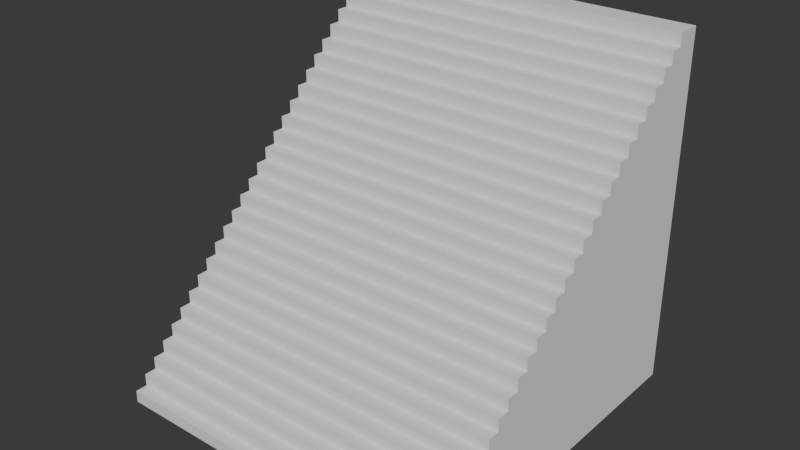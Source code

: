 # Source: stairs.blend  (saved by Blender 4.2.66; exported with 4.5.12 LTS)
import bpy
from mathutils import Matrix  # noqa: F401  (used for matrix-valued properties, if any)

bpy.ops.wm.read_factory_settings(use_empty=True)
scene = bpy.context.scene
scene.name = 'Scene'

# ---- collections
col_collection = bpy.data.collections.new('Collection'); scene.collection.children.link(col_collection)

# ---- world
world_world = bpy.data.worlds.new('World'); scene.world = world_world
world_world.use_nodes = True; world_world.node_tree.nodes.clear()
_N = world_world.node_tree.nodes; _L = world_world.node_tree.links
n0 = _N.new('ShaderNodeOutputWorld'); n0.name = 'World Output'; n0.location = (300, 300)
n1 = _N.new('ShaderNodeBackground'); n1.name = 'Background'; n1.location = (10, 300)
n1.inputs[0].default_value = (0.05088, 0.05088, 0.05088, 1.0)
_L.new(n1.outputs[0], n0.inputs[0])
n0.is_active_output = True
world_world.color = (0.05088, 0.05088, 0.05088)
world_world.sun_shadow_jitter_overblur = 0.0

# ---- meshes
me_cube = bpy.data.meshes.new('Cube')
me_cube.from_pydata([(-1.0, -1.0, -1.0), (-1.0, 1.0, -1.0), (-1.0, 1.0, 1.0), (1.0, -1.0, -1.0), (1.0, 1.0, -1.0), (1.0, 1.0, 1.0), (-1.0, -1.0, -0.9309), (-1.0, 0.9309, 1.0), (-1.0, -0.931, -0.9309), (-1.0, -0.931, -0.8594), (-1.0, -0.8621, -0.8594), (-1.0, -0.8621, -0.7879), (-1.0, -0.7931, -0.7879), (-1.0, -0.7931, -0.7164), (-1.0, -0.7242, -0.7164), (-1.0, -0.7242, -0.6448), (-1.0, -0.6552, -0.6448), (-1.0, -0.6552, -0.5733), (-1.0, -0.5862, -0.5733), (-1.0, -0.5862, -0.5018), (-1.0, -0.5173, -0.5018), (-1.0, -0.5173, -0.4303), (-1.0, -0.4483, -0.4303), (-1.0, -0.4483, -0.3588), (-1.0, -0.3794, -0.3588), (-1.0, -0.3794, -0.2873), (-1.0, -0.3104, -0.2873), (-1.0, -0.3104, -0.2158), (-1.0, -0.2414, -0.2158), (-1.0, -0.2414, -0.1442), (-1.0, -0.1725, -0.1442), (-1.0, -0.1725, -0.07273), (-1.0, -0.1035, -0.07273), (-1.0, -0.1035, -0.00121), (-1.0, -0.03455, -0.00121), (-1.0, -0.03455, 0.0703), (-1.0, 0.03441, 0.0703), (-1.0, 0.03441, 0.1418), (-1.0, 0.1034, 0.1418), (-1.0, 0.1034, 0.2133), (-1.0, 0.1723, 0.2133), (-1.0, 0.1723, 0.2848), (-1.0, 0.2413, 0.2848), (-1.0, 0.2413, 0.3564), (-1.0, 0.3103, 0.3564), (-1.0, 0.3103, 0.4279), (-1.0, 0.3792, 0.4279), (-1.0, 0.3792, 0.4994), (-1.0, 0.4482, 0.4994), (-1.0, 0.4482, 0.5709), (-1.0, 0.5171, 0.5709), (-1.0, 0.5171, 0.6424), (-1.0, 0.5861, 0.6424), (-1.0, 0.5861, 0.7139), (-1.0, 0.6551, 0.7139), (-1.0, 0.6551, 0.7855), (-1.0, 0.724, 0.7855), (-1.0, 0.724, 0.857), (-1.0, 0.793, 0.857), (-1.0, 0.793, 0.9285), (-1.0, 0.8619, 0.9285), (-1.0, 0.8619, 1.0), (1.0, 0.9309, 1.0), (1.0, -1.0, -0.9309), (1.0, 0.8619, 1.0), (1.0, 0.8619, 0.9285), (1.0, 0.793, 0.9285), (1.0, 0.793, 0.857), (1.0, 0.724, 0.857), (1.0, 0.724, 0.7855), (1.0, 0.6551, 0.7855), (1.0, 0.6551, 0.7139), (1.0, 0.5861, 0.7139), (1.0, 0.5861, 0.6424), (1.0, 0.5171, 0.6424), (1.0, 0.5171, 0.5709), (1.0, 0.4482, 0.5709), (1.0, 0.4482, 0.4994), (1.0, 0.3792, 0.4994), (1.0, 0.3792, 0.4279), (1.0, 0.3103, 0.4279), (1.0, 0.3103, 0.3564), (1.0, 0.2413, 0.3564), (1.0, 0.2413, 0.2848), (1.0, 0.1723, 0.2848), (1.0, 0.1723, 0.2133), (1.0, 0.1034, 0.2133), (1.0, 0.1034, 0.1418), (1.0, 0.03441, 0.1418), (1.0, 0.03441, 0.0703), (1.0, -0.03455, 0.0703), (1.0, -0.03455, -0.00121), (1.0, -0.1035, -0.00121), (1.0, -0.1035, -0.07273), (1.0, -0.1725, -0.07273), (1.0, -0.1725, -0.1442), (1.0, -0.2414, -0.1442), (1.0, -0.2414, -0.2158), (1.0, -0.3104, -0.2158), (1.0, -0.3104, -0.2873), (1.0, -0.3794, -0.2873), (1.0, -0.3794, -0.3588), (1.0, -0.4483, -0.3588), (1.0, -0.4483, -0.4303), (1.0, -0.5173, -0.4303), (1.0, -0.5173, -0.5018), (1.0, -0.5862, -0.5018), (1.0, -0.5862, -0.5733), (1.0, -0.6552, -0.5733), (1.0, -0.6552, -0.6448), (1.0, -0.7242, -0.6448), (1.0, -0.7242, -0.7164), (1.0, -0.7931, -0.7164), (1.0, -0.7931, -0.7879), (1.0, -0.8621, -0.7879), (1.0, -0.8621, -0.8594), (1.0, -0.931, -0.8594), (1.0, -0.931, -0.9309)], [], [(2, 62, 5), (2, 4, 1), (34, 36, 1), (4, 0, 1), (85, 87, 4), (7, 64, 62), (61, 65, 64), (60, 66, 65), (59, 67, 66), (58, 68, 67), (57, 69, 68), (56, 70, 69), (55, 71, 70), (54, 72, 71), (53, 73, 72), (52, 74, 73), (51, 75, 74), (50, 76, 75), (49, 77, 76), (48, 78, 77), (47, 79, 78), (46, 80, 79), (45, 81, 80), (44, 82, 81), (43, 83, 82), (42, 84, 83), (41, 85, 84), (40, 86, 85), (39, 87, 86), (38, 88, 87), (37, 89, 88), (36, 90, 89), (35, 91, 90), (34, 92, 91), (33, 93, 92), (32, 94, 93), (31, 95, 94), (30, 96, 95), (29, 97, 96), (28, 98, 97), (27, 99, 98), (26, 100, 99), (25, 101, 100), (24, 102, 101), (23, 103, 102), (22, 104, 103), (21, 105, 104), (20, 106, 105), (19, 107, 106), (18, 108, 107), (17, 109, 108), (16, 110, 109), (15, 111, 110), (14, 112, 111), (13, 113, 112), (12, 114, 113), (11, 115, 114), (10, 116, 115), (9, 117, 116), (8, 63, 117), (63, 0, 3), (2, 7, 62), (2, 5, 4), (1, 0, 8), (0, 6, 8), (8, 9, 10), (7, 2, 60), (2, 1, 56), (60, 2, 58), (60, 61, 7), (58, 59, 60), (56, 57, 58), (54, 55, 56), (52, 53, 54), (50, 51, 52), (48, 49, 50), (46, 47, 48), (44, 45, 46), (42, 43, 44), (40, 41, 42), (38, 39, 40), (36, 37, 38), (34, 35, 36), (32, 33, 34), (30, 31, 32), (28, 29, 30), (26, 27, 28), (24, 25, 26), (22, 23, 24), (20, 21, 22), (18, 19, 20), (16, 17, 18), (14, 15, 16), (12, 13, 14), (10, 11, 12), (1, 8, 10), (58, 2, 56), (54, 56, 1), (1, 10, 12), (12, 14, 1), (14, 16, 1), (18, 20, 1), (20, 22, 1), (22, 24, 1), (1, 16, 18), (48, 50, 1), (50, 52, 1), (52, 54, 1), (1, 24, 26), (42, 44, 1), (44, 46, 1), (46, 48, 1), (1, 26, 28), (30, 32, 1), (32, 34, 1), (1, 28, 30), (36, 38, 1), (38, 40, 1), (40, 42, 1), (4, 3, 0), (3, 4, 117), (4, 5, 69), (117, 4, 115), (62, 64, 65), (117, 63, 3), (115, 116, 117), (113, 114, 115), (111, 112, 113), (109, 110, 111), (107, 108, 109), (105, 106, 107), (103, 104, 105), (101, 102, 103), (99, 100, 101), (97, 98, 99), (95, 96, 97), (93, 94, 95), (91, 92, 93), (89, 90, 91), (87, 88, 89), (85, 86, 87), (83, 84, 85), (81, 82, 83), (79, 80, 81), (77, 78, 79), (75, 76, 77), (73, 74, 75), (71, 72, 73), (69, 70, 71), (67, 68, 69), (65, 66, 67), (5, 62, 65), (115, 4, 113), (111, 113, 4), (111, 4, 109), (5, 65, 67), (67, 69, 5), (69, 71, 4), (73, 75, 4), (75, 77, 4), (71, 73, 4), (109, 4, 107), (107, 4, 105), (103, 105, 4), (99, 101, 4), (101, 103, 4), (4, 77, 79), (97, 4, 95), (79, 81, 4), (81, 83, 4), (4, 97, 99), (91, 93, 4), (93, 95, 4), (89, 91, 4), (87, 89, 4), (83, 85, 4), (7, 61, 64), (61, 60, 65), (60, 59, 66), (59, 58, 67), (58, 57, 68), (57, 56, 69), (56, 55, 70), (55, 54, 71), (54, 53, 72), (53, 52, 73), (52, 51, 74), (51, 50, 75), (50, 49, 76), (49, 48, 77), (48, 47, 78), (47, 46, 79), (46, 45, 80), (45, 44, 81), (44, 43, 82), (43, 42, 83), (42, 41, 84), (41, 40, 85), (40, 39, 86), (39, 38, 87), (38, 37, 88), (37, 36, 89), (36, 35, 90), (35, 34, 91), (34, 33, 92), (33, 32, 93), (32, 31, 94), (31, 30, 95), (30, 29, 96), (29, 28, 97), (28, 27, 98), (27, 26, 99), (26, 25, 100), (25, 24, 101), (24, 23, 102), (23, 22, 103), (22, 21, 104), (21, 20, 105), (20, 19, 106), (19, 18, 107), (18, 17, 108), (17, 16, 109), (16, 15, 110), (15, 14, 111), (14, 13, 112), (13, 12, 113), (12, 11, 114), (11, 10, 115), (10, 9, 116), (9, 8, 117), (8, 6, 63), (63, 6, 0)])
_uv = me_cube.uv_layers.new(name='UVMap')
_uv.uv.foreach_set('vector', [0.875, 0.5, 0.625, 0.5086, 0.625, 0.5, 0.625, 0.25, 0.375, 0.5, 0.375, 0.25, 0.4998, 0.1207, 0.5088, 0.1293, 0.375, 0.25, 0.375, 0.5, 0.125, 0.75, 0.125, 0.5, 0.5267, 0.6035, 0.5177, 0.6121, 0.375, 0.5, 0.875, 0.5086, 0.625, 0.5173, 0.625, 0.5086, 0.875, 0.5173, 0.625, 0.5173, 0.625, 0.5173, 0.875, 0.5173, 0.625, 0.5259, 0.625, 0.5173, 0.875, 0.5259, 0.625, 0.5259, 0.625, 0.5259, 0.875, 0.5259, 0.625, 0.5345, 0.625, 0.5259, 0.875, 0.5345, 0.625, 0.5345, 0.625, 0.5345, 0.875, 0.5345, 0.625, 0.5431, 0.625, 0.5345, 0.875, 0.5431, 0.625, 0.5431, 0.625, 0.5431, 0.875, 0.5431, 0.625, 0.5517, 0.625, 0.5431, 0.875, 0.5517, 0.625, 0.5517, 0.625, 0.5517, 0.875, 0.5517, 0.625, 0.5604, 0.625, 0.5517, 0.875, 0.5604, 0.625, 0.5604, 0.625, 0.5604, 0.875, 0.5604, 0.625, 0.569, 0.625, 0.5604, 0.875, 0.569, 0.625, 0.569, 0.625, 0.569, 0.875, 0.569, 0.625, 0.5776, 0.625, 0.569, 0.875, 0.5776, 0.625, 0.5776, 0.625, 0.5776, 0.875, 0.5776, 0.625, 0.5862, 0.625, 0.5776, 0.875, 0.5862, 0.625, 0.5862, 0.625, 0.5862, 0.875, 0.5862, 0.625, 0.5948, 0.625, 0.5862, 0.875, 0.5948, 0.625, 0.5948, 0.625, 0.5948, 0.875, 0.5948, 0.625, 0.6035, 0.625, 0.5948, 0.875, 0.6035, 0.625, 0.6035, 0.625, 0.6035, 0.875, 0.6035, 0.625, 0.6121, 0.625, 0.6035, 0.875, 0.6121, 0.625, 0.6121, 0.625, 0.6121, 0.875, 0.6121, 0.625, 0.6207, 0.625, 0.6121, 0.875, 0.6207, 0.625, 0.6207, 0.625, 0.6207, 0.875, 0.6207, 0.625, 0.75, 0.625, 0.6207, 0.625, 1.0, 0.4998, 0.75, 0.625, 0.75, 0.4998, 1.0, 0.4998, 0.75, 0.4998, 0.75, 0.4998, 1.0, 0.4909, 0.75, 0.4998, 0.75, 0.4909, 1.0, 0.4909, 0.75, 0.4909, 0.75, 0.4909, 1.0, 0.482, 0.75, 0.4909, 0.75, 0.482, 1.0, 0.482, 0.75, 0.482, 0.75, 0.482, 1.0, 0.473, 0.75, 0.482, 0.75, 0.473, 1.0, 0.473, 0.75, 0.473, 0.75, 0.473, 1.0, 0.4641, 0.75, 0.473, 0.75, 0.4641, 1.0, 0.4641, 0.75, 0.4641, 0.75, 0.4641, 1.0, 0.4552, 0.75, 0.4641, 0.75, 0.4552, 1.0, 0.4552, 0.75, 0.4552, 0.75, 0.4552, 1.0, 0.4462, 0.75, 0.4552, 0.75, 0.4462, 1.0, 0.4462, 0.75, 0.4462, 0.75, 0.4462, 1.0, 0.4373, 0.75, 0.4462, 0.75, 0.4373, 1.0, 0.4373, 0.75, 0.4373, 0.75, 0.4373, 1.0, 0.4283, 0.75, 0.4373, 0.75, 0.4283, 1.0, 0.4283, 0.75, 0.4283, 0.75, 0.4283, 1.0, 0.4194, 0.75, 0.4283, 0.75, 0.4194, 1.0, 0.4194, 0.75, 0.4194, 0.75, 0.4194, 1.0, 0.4105, 0.75, 0.4194, 0.75, 0.4105, 1.0, 0.4105, 0.75, 0.4105, 0.75, 0.4105, 1.0, 0.4015, 0.75, 0.4105, 0.75, 0.4015, 1.0, 0.4015, 0.75, 0.4015, 0.75, 0.4015, 1.0, 0.3926, 0.75, 0.4015, 0.75, 0.3926, 1.0, 0.3926, 0.75, 0.3926, 0.75, 0.3926, 1.0, 0.3836, 0.75, 0.3926, 0.75, 0.3836, 1.0, 0.3836, 0.75, 0.3836, 0.75, 0.3836, 0.75, 0.375, 1.0, 0.375, 0.75, 0.875, 0.5, 0.875, 0.5086, 0.625, 0.5086, 0.625, 0.25, 0.625, 0.5, 0.375, 0.5, 0.375, 0.25, 0.375, 0.0, 0.3836, 0.00862, 0.375, 0.0, 0.3836, 0.0, 0.3836, 0.00862, 0.3836, 0.00862, 0.3926, 0.00862, 0.3926, 0.01724, 0.625, 0.2414, 0.625, 0.25, 0.6161, 0.2327, 0.625, 0.25, 0.375, 0.25, 0.5982, 0.2155, 0.6161, 0.2327, 0.625, 0.25, 0.6071, 0.2241, 0.6161, 0.2327, 0.625, 0.2327, 0.625, 0.2414, 0.6071, 0.2241, 0.6161, 0.2241, 0.6161, 0.2327, 0.5982, 0.2155, 0.6071, 0.2155, 0.6071, 0.2241, 0.5892, 0.2069, 0.5982, 0.2069, 0.5982, 0.2155, 0.5803, 0.1983, 0.5892, 0.1983, 0.5892, 0.2069, 0.5714, 0.1896, 0.5803, 0.1896, 0.5803, 0.1983, 0.5624, 0.181, 0.5714, 0.181, 0.5714, 0.1896, 0.5535, 0.1724, 0.5624, 0.1724, 0.5624, 0.181, 0.5445, 0.1638, 0.5535, 0.1638, 0.5535, 0.1724, 0.5356, 0.1552, 0.5445, 0.1552, 0.5445, 0.1638, 0.5267, 0.1465, 0.5356, 0.1465, 0.5356, 0.1552, 0.5177, 0.1379, 0.5267, 0.1379, 0.5267, 0.1465, 0.5088, 0.1293, 0.5177, 0.1293, 0.5177, 0.1379, 0.4998, 0.1207, 0.5088, 0.1207, 0.5088, 0.1293, 0.4909, 0.1121, 0.4998, 0.1121, 0.4998, 0.1207, 0.482, 0.1034, 0.4909, 0.1034, 0.4909, 0.1121, 0.473, 0.09482, 0.482, 0.09482, 0.482, 0.1034, 0.4641, 0.0862, 0.473, 0.0862, 0.473, 0.09482, 0.4552, 0.07758, 0.4641, 0.07758, 0.4641, 0.0862, 0.4462, 0.06896, 0.4552, 0.06896, 0.4552, 0.07758, 0.4373, 0.06034, 0.4462, 0.06034, 0.4462, 0.06896, 0.4283, 0.05172, 0.4373, 0.05172, 0.4373, 0.06034, 0.4194, 0.0431, 0.4283, 0.0431, 0.4283, 0.05172, 0.4105, 0.03448, 0.4194, 0.03448, 0.4194, 0.0431, 0.4015, 0.02586, 0.4105, 0.02586, 0.4105, 0.03448, 0.3926, 0.01724, 0.4015, 0.01724, 0.4015, 0.02586, 0.375, 0.25, 0.3836, 0.00862, 0.3926, 0.01724, 0.6071, 0.2241, 0.625, 0.25, 0.5982, 0.2155, 0.5892, 0.2069, 0.5982, 0.2155, 0.375, 0.25, 0.375, 0.25, 0.3926, 0.01724, 0.4015, 0.02586, 0.4015, 0.02586, 0.4105, 0.03448, 0.375, 0.25, 0.4105, 0.03448, 0.4194, 0.0431, 0.375, 0.25, 0.4283, 0.05172, 0.4373, 0.06034, 0.375, 0.25, 0.4373, 0.06034, 0.4462, 0.06896, 0.375, 0.25, 0.4462, 0.06896, 0.4552, 0.07758, 0.375, 0.25, 0.375, 0.25, 0.4194, 0.0431, 0.4283, 0.05172, 0.5624, 0.181, 0.5714, 0.1896, 0.375, 0.25, 0.5714, 0.1896, 0.5803, 0.1983, 0.375, 0.25, 0.5803, 0.1983, 0.5892, 0.2069, 0.375, 0.25, 0.375, 0.25, 0.4552, 0.07758, 0.4641, 0.0862, 0.5356, 0.1552, 0.5445, 0.1638, 0.375, 0.25, 0.5445, 0.1638, 0.5535, 0.1724, 0.375, 0.25, 0.5535, 0.1724, 0.5624, 0.181, 0.375, 0.25, 0.375, 0.25, 0.4641, 0.0862, 0.473, 0.09482, 0.482, 0.1034, 0.4909, 0.1121, 0.375, 0.25, 0.4909, 0.1121, 0.4998, 0.1207, 0.375, 0.25, 0.375, 0.25, 0.473, 0.09482, 0.482, 0.1034, 0.5088, 0.1293, 0.5177, 0.1379, 0.375, 0.25, 0.5177, 0.1379, 0.5267, 0.1465, 0.375, 0.25, 0.5267, 0.1465, 0.5356, 0.1552, 0.375, 0.25, 0.375, 0.5, 0.375, 0.75, 0.125, 0.75, 0.375, 0.75, 0.375, 0.5, 0.3836, 0.7414, 0.375, 0.5, 0.625, 0.5, 0.5982, 0.5345, 0.3836, 0.7414, 0.375, 0.5, 0.3926, 0.7328, 0.625, 0.5086, 0.625, 0.5173, 0.6161, 0.5173, 0.3836, 0.7414, 0.3836, 0.75, 0.375, 0.75, 0.3926, 0.7328, 0.3926, 0.7414, 0.3836, 0.7414, 0.4015, 0.7241, 0.4015, 0.7328, 0.3926, 0.7328, 0.4105, 0.7155, 0.4105, 0.7241, 0.4015, 0.7241, 0.4194, 0.7069, 0.4194, 0.7155, 0.4105, 0.7155, 0.4283, 0.6983, 0.4283, 0.7069, 0.4194, 0.7069, 0.4373, 0.6897, 0.4373, 0.6983, 0.4283, 0.6983, 0.4462, 0.681, 0.4462, 0.6897, 0.4373, 0.6897, 0.4552, 0.6724, 0.4552, 0.681, 0.4462, 0.681, 0.4641, 0.6638, 0.4641, 0.6724, 0.4552, 0.6724, 0.473, 0.6552, 0.473, 0.6638, 0.4641, 0.6638, 0.482, 0.6466, 0.482, 0.6552, 0.473, 0.6552, 0.4909, 0.6379, 0.4909, 0.6466, 0.482, 0.6466, 0.4998, 0.6293, 0.4998, 0.6379, 0.4909, 0.6379, 0.5088, 0.6207, 0.5088, 0.6293, 0.4998, 0.6293, 0.5177, 0.6121, 0.5177, 0.6207, 0.5088, 0.6207, 0.5267, 0.6035, 0.5267, 0.6121, 0.5177, 0.6121, 0.5356, 0.5948, 0.5356, 0.6035, 0.5267, 0.6035, 0.5445, 0.5862, 0.5445, 0.5948, 0.5356, 0.5948, 0.5535, 0.5776, 0.5535, 0.5862, 0.5445, 0.5862, 0.5624, 0.569, 0.5624, 0.5776, 0.5535, 0.5776, 0.5714, 0.5604, 0.5714, 0.569, 0.5624, 0.569, 0.5803, 0.5517, 0.5803, 0.5604, 0.5714, 0.5604, 0.5892, 0.5431, 0.5892, 0.5517, 0.5803, 0.5517, 0.5982, 0.5345, 0.5982, 0.5431, 0.5892, 0.5431, 0.6071, 0.5259, 0.6071, 0.5345, 0.5982, 0.5345, 0.6161, 0.5173, 0.6161, 0.5259, 0.6071, 0.5259, 0.625, 0.5, 0.625, 0.5086, 0.6161, 0.5173, 0.3926, 0.7328, 0.375, 0.5, 0.4015, 0.7241, 0.4105, 0.7155, 0.4015, 0.7241, 0.375, 0.5, 0.4105, 0.7155, 0.375, 0.5, 0.4194, 0.7069, 0.625, 0.5, 0.6161, 0.5173, 0.6071, 0.5259, 0.6071, 0.5259, 0.5982, 0.5345, 0.625, 0.5, 0.5982, 0.5345, 0.5892, 0.5431, 0.375, 0.5, 0.5803, 0.5517, 0.5714, 0.5604, 0.375, 0.5, 0.5714, 0.5604, 0.5624, 0.569, 0.375, 0.5, 0.5892, 0.5431, 0.5803, 0.5517, 0.375, 0.5, 0.4194, 0.7069, 0.375, 0.5, 0.4283, 0.6983, 0.4283, 0.6983, 0.375, 0.5, 0.4373, 0.6897, 0.4462, 0.681, 0.4373, 0.6897, 0.375, 0.5, 0.4641, 0.6638, 0.4552, 0.6724, 0.375, 0.5, 0.4552, 0.6724, 0.4462, 0.681, 0.375, 0.5, 0.375, 0.5, 0.5624, 0.569, 0.5535, 0.5776, 0.473, 0.6552, 0.375, 0.5, 0.482, 0.6466, 0.5535, 0.5776, 0.5445, 0.5862, 0.375, 0.5, 0.5445, 0.5862, 0.5356, 0.5948, 0.375, 0.5, 0.375, 0.5, 0.473, 0.6552, 0.4641, 0.6638, 0.4998, 0.6293, 0.4909, 0.6379, 0.375, 0.5, 0.4909, 0.6379, 0.482, 0.6466, 0.375, 0.5, 0.5088, 0.6207, 0.4998, 0.6293, 0.375, 0.5, 0.5177, 0.6121, 0.5088, 0.6207, 0.375, 0.5, 0.5356, 0.5948, 0.5267, 0.6035, 0.375, 0.5, 0.875, 0.5086, 0.875, 0.5173, 0.625, 0.5173, 0.875, 0.5173, 0.875, 0.5173, 0.625, 0.5173, 0.875, 0.5173, 0.875, 0.5259, 0.625, 0.5259, 0.875, 0.5259, 0.875, 0.5259, 0.625, 0.5259, 0.875, 0.5259, 0.875, 0.5345, 0.625, 0.5345, 0.875, 0.5345, 0.875, 0.5345, 0.625, 0.5345, 0.875, 0.5345, 0.875, 0.5431, 0.625, 0.5431, 0.875, 0.5431, 0.875, 0.5431, 0.625, 0.5431, 0.875, 0.5431, 0.875, 0.5517, 0.625, 0.5517, 0.875, 0.5517, 0.875, 0.5517, 0.625, 0.5517, 0.875, 0.5517, 0.875, 0.5604, 0.625, 0.5604, 0.875, 0.5604, 0.875, 0.5604, 0.625, 0.5604, 0.875, 0.5604, 0.875, 0.569, 0.625, 0.569, 0.875, 0.569, 0.875, 0.569, 0.625, 0.569, 0.875, 0.569, 0.875, 0.5776, 0.625, 0.5776, 0.875, 0.5776, 0.875, 0.5776, 0.625, 0.5776, 0.875, 0.5776, 0.875, 0.5862, 0.625, 0.5862, 0.875, 0.5862, 0.875, 0.5862, 0.625, 0.5862, 0.875, 0.5862, 0.875, 0.5948, 0.625, 0.5948, 0.875, 0.5948, 0.875, 0.5948, 0.625, 0.5948, 0.875, 0.5948, 0.875, 0.6035, 0.625, 0.6035, 0.875, 0.6035, 0.875, 0.6035, 0.625, 0.6035, 0.875, 0.6035, 0.875, 0.6121, 0.625, 0.6121, 0.875, 0.6121, 0.875, 0.6121, 0.625, 0.6121, 0.875, 0.6121, 0.875, 0.6207, 0.625, 0.6207, 0.875, 0.6207, 0.875, 0.6207, 0.625, 0.6207, 0.875, 0.6207, 0.875, 0.75, 0.625, 0.75, 0.625, 1.0, 0.4998, 1.0, 0.4998, 0.75, 0.4998, 1.0, 0.4998, 1.0, 0.4998, 0.75, 0.4998, 1.0, 0.4909, 1.0, 0.4909, 0.75, 0.4909, 1.0, 0.4909, 1.0, 0.4909, 0.75, 0.4909, 1.0, 0.482, 1.0, 0.482, 0.75, 0.482, 1.0, 0.482, 1.0, 0.482, 0.75, 0.482, 1.0, 0.473, 1.0, 0.473, 0.75, 0.473, 1.0, 0.473, 1.0, 0.473, 0.75, 0.473, 1.0, 0.4641, 1.0, 0.4641, 0.75, 0.4641, 1.0, 0.4641, 1.0, 0.4641, 0.75, 0.4641, 1.0, 0.4552, 1.0, 0.4552, 0.75, 0.4552, 1.0, 0.4552, 1.0, 0.4552, 0.75, 0.4552, 1.0, 0.4462, 1.0, 0.4462, 0.75, 0.4462, 1.0, 0.4462, 1.0, 0.4462, 0.75, 0.4462, 1.0, 0.4373, 1.0, 0.4373, 0.75, 0.4373, 1.0, 0.4373, 1.0, 0.4373, 0.75, 0.4373, 1.0, 0.4283, 1.0, 0.4283, 0.75, 0.4283, 1.0, 0.4283, 1.0, 0.4283, 0.75, 0.4283, 1.0, 0.4194, 1.0, 0.4194, 0.75, 0.4194, 1.0, 0.4194, 1.0, 0.4194, 0.75, 0.4194, 1.0, 0.4105, 1.0, 0.4105, 0.75, 0.4105, 1.0, 0.4105, 1.0, 0.4105, 0.75, 0.4105, 1.0, 0.4015, 1.0, 0.4015, 0.75, 0.4015, 1.0, 0.4015, 1.0, 0.4015, 0.75, 0.4015, 1.0, 0.3926, 1.0, 0.3926, 0.75, 0.3926, 1.0, 0.3926, 1.0, 0.3926, 0.75, 0.3926, 1.0, 0.3836, 1.0, 0.3836, 0.75, 0.3836, 1.0, 0.3836, 1.0, 0.3836, 0.75, 0.3836, 0.75, 0.3836, 1.0, 0.375, 1.0])
me_cube.update()

# ---- objects
ob_cube = bpy.data.objects.new('Cube', me_cube)

# ---- transforms, parenting, visibility, modifiers, constraints
ob_cube.location = (0.0, 0.0, 0.0)
ob_cube.scale = (2.728, 2.728, 2.728)

# ---- collection membership
col_collection.objects.link(ob_cube)

# ---- scene / render settings (as saved in the file)
scene.frame_start = 1; scene.frame_end = 250; scene.frame_set(39)
scene.render.engine = 'BLENDER_EEVEE_NEXT'
bpy.context.view_layer.update()

# ---- added for rendering (the .blend has no active camera and no usable light): camera, sun
cam_auto = bpy.data.cameras.new('AutoCamera')
cam_auto.lens = 50.0
cam_auto.sensor_width = 36.0
cam_auto.clip_end = 1000.0
ob_auto_camera = bpy.data.objects.new('AutoCamera', cam_auto)
scene.collection.objects.link(ob_auto_camera)
ob_auto_camera.location = (8.74498, -10.494, 6.99599)
ob_auto_camera.rotation_euler = (1.09748, -7.21219e-08, 0.694738)
scene.camera = ob_auto_camera
light_auto_sun = bpy.data.lights.new('AutoSun', 'SUN')
light_auto_sun.energy = 3.0
light_auto_sun.angle = 0.0523599
ob_auto_sun = bpy.data.objects.new('AutoSun', light_auto_sun)
scene.collection.objects.link(ob_auto_sun)
ob_auto_sun.rotation_euler = (0.872665, 0.174533, 0.523599)
bpy.context.view_layer.update()
